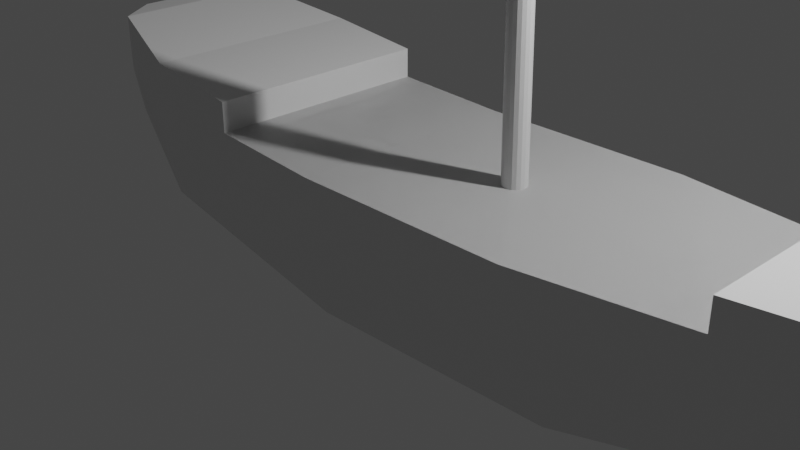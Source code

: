 # Source: WIPBoat.blend  (saved by Blender 2.82.7; exported with 4.5.12 LTS)
import bpy
from mathutils import Matrix  # noqa: F401  (used for matrix-valued properties, if any)

bpy.ops.wm.read_factory_settings(use_empty=True)
scene = bpy.context.scene
scene.name = 'Scene'

# ---- collections
col_collection = bpy.data.collections.new('Collection'); scene.collection.children.link(col_collection)

# ---- materials (node trees are filled in below, after node groups)
mat_material = bpy.data.materials.new('Material')
mat_material.alpha_threshold = 0.0
mat_material.use_transparent_shadow = False
mat_material.line_color = (0.0, 0.0, 0.0, 1.0)

# ---- material node trees
mat_material.use_nodes = True; mat_material.node_tree.nodes.clear()
_N = mat_material.node_tree.nodes; _L = mat_material.node_tree.links
n0 = _N.new('ShaderNodeOutputMaterial'); n0.name = 'Material Output'; n0.location = (300, 300)
n1 = _N.new('ShaderNodeBsdfPrincipled'); n1.name = 'Principled BSDF'; n1.location = (10, 300)
n1.distribution = 'GGX'
n1.subsurface_method = 'BURLEY'
n1.inputs[2].default_value = 0.4
n1.inputs[3].default_value = 1.45
n1.inputs[27].default_value = (0.0, 0.0, 0.0, 1.0)
n1.inputs[28].default_value = 1.0
_L.new(n1.outputs[0], n0.inputs[0])
n0.is_active_output = True

# ---- world
world_world = bpy.data.worlds.new('World'); scene.world = world_world
world_world.use_nodes = True; world_world.node_tree.nodes.clear()
_N = world_world.node_tree.nodes; _L = world_world.node_tree.links
n0 = _N.new('ShaderNodeOutputWorld'); n0.name = 'World Output'; n0.location = (300, 300)
n1 = _N.new('ShaderNodeBackground'); n1.name = 'Background'; n1.location = (10, 300)
n1.inputs[0].default_value = (0.05088, 0.05088, 0.05088, 1.0)
_L.new(n1.outputs[0], n0.inputs[0])
n0.is_active_output = True
world_world.color = (0.05088, 0.05088, 0.05088)
world_world.use_sun_shadow = False
world_world.sun_shadow_jitter_overblur = 0.0

# ---- cameras
cam_camera = bpy.data.cameras.new('Camera')
cam_camera.clip_end = 100.0
cam_camera.ortho_scale = 7.314

# ---- lights
light_light = bpy.data.lights.new('Light', 'POINT')
light_light.transmission_factor = 0.0
light_light.energy = 1000.0
light_light.shadow_soft_size = 0.1
light_light.shadow_maximum_resolution = 0.006
light_light.use_absolute_resolution = True

# ---- meshes
me_cube = bpy.data.meshes.new('Cube')
me_cube.from_pydata([(1.001, 0.8431, 0.9308), (0.9694, 0.5765, -0.2715), (1.001, -0.8384, 0.9308), (0.9694, -0.5718, -0.2715), (-0.6779, 0.9408, 0.9969), (-0.6301, 0.9767, 0.5559), (-0.6779, -0.9109, 0.9969), (-0.6301, -0.9467, 0.5559), (0.5328, 0.8777, -0.716), (0.0, 1.015, -0.6944), (-0.5, 1.015, -0.2238), (0.4839, -1.227, 0.8815), (0.01824, -1.244, 0.8607), (-0.4626, -1.206, 0.9668), (-0.5, -0.985, -0.2238), (0.0, -0.985, -0.6944), (0.5328, -0.8478, -0.716), (-0.4626, 1.236, 0.9668), (0.01824, 1.274, 0.8607), (0.4839, 1.257, 0.8815), (-0.6967, 0.5522, 0.2496), (-0.7369, -0.485, 0.9969), (-0.7369, 0.01496, 0.9969), (-0.7369, 0.515, 0.9969), (0.9694, -0.2847, -0.4097), (0.9694, 0.002346, -0.2715), (0.9694, 0.2894, -0.4097), (-0.5, 0.4666, -0.3571), (-0.5, -0.4367, -0.3571), (-0.0005584, 0.3399, -0.9519), (-0.0005584, -0.01816, -0.9519), (-0.0005584, -0.3762, -0.9519), (0.4994, 0.3744, -0.933), (0.4994, -0.01816, -0.933), (0.4994, -0.392, -0.933), (1.104, 0.5112, 0.9736), (1.159, 0.1096, 0.07815), (1.104, -0.5276, 0.9736), (1.317, 0.1034, 1.143), (1.104, -0.008175, 0.9736), (-0.7369, 0.01496, 0.2496), (-0.6967, -0.5222, 0.2496), (-0.6719, 0.2955, -0.2381), (-0.6719, 0.01496, -0.2381), (-0.6719, -0.2656, -0.2381), (-0.586, 0.1539, -0.6232), (-0.586, 0.01496, -0.6232), (-0.586, -0.1239, -0.6232), (1.317, -0.1197, 1.143), (0.9396, -0.2667, -0.5522), (0.9396, 0.002346, -0.5522), (0.9396, 0.2714, -0.5522), (1.096, -0.1943, -0.1949), (1.096, -0.0113, -0.1949), (1.096, 0.1717, -0.1949), (1.159, -0.1322, 0.07815), (1.066, 0.1615, 1.09), (2.07, 0.1288, 1.906), (2.072, 0.122, 1.866), (1.074, 0.1521, 1.048), (2.073, 0.1025, 1.831), (1.081, 0.125, 1.012), (2.074, 0.07233, 1.804), (1.086, 0.08308, 0.9832), (2.074, 0.03479, 1.787), (1.089, 0.03091, 0.9664), (2.075, -0.006066, 1.784), (1.09, -0.02587, 0.9629), (2.074, -0.04581, 1.794), (1.088, -0.08109, 0.9732), (2.073, -0.08013, 1.816), (1.084, -0.1288, 0.9961), (2.072, -0.1053, 1.848), (1.077, -0.1638, 1.029), (2.071, -0.1186, 1.886), (1.07, -0.1823, 1.069), (2.07, -0.1186, 1.926), (1.062, -0.1823, 1.11), (2.068, -0.1053, 1.965), (1.055, -0.1638, 1.15), (2.067, -0.08013, 1.997), (1.049, -0.1288, 1.183), (2.066, -0.04581, 2.019), (1.045, -0.08109, 1.206), (2.066, -0.006066, 2.029), (1.043, -0.02587, 1.216), (2.066, 0.03479, 2.025), (1.043, 0.03091, 1.213), (2.067, 0.07233, 2.009), (1.046, 0.08308, 1.196), (2.068, 0.1025, 1.982), (1.052, 0.125, 1.168), (2.069, 0.122, 1.946), (1.059, 0.1521, 1.131), (1.104, -0.008175, 0.9736), (1.194, 0.1034, 1.007), (1.104, -0.5276, 0.9736), (1.104, 0.5112, 0.9736), (1.194, -0.1197, 1.007), (0.3008, 0.125, 0.8606), (0.2673, 0.09805, 10.05), (0.309, 0.1182, 0.8613), (0.2737, 0.09273, 10.06), (0.3163, 0.09864, 0.862), (0.2794, 0.07737, 10.06), (0.3218, 0.06836, 0.8625), (0.2838, 0.05363, 10.06), (0.3252, 0.03068, 0.8628), (0.2864, 0.02407, 10.06), (0.3258, -0.01032, 0.8628), (0.287, -0.008097, 10.06), (0.3238, -0.05021, 0.8627), (0.2854, -0.03938, 10.06), (0.3193, -0.08465, 0.8623), (0.2818, -0.06641, 10.06), (0.3128, -0.1099, 0.8617), (0.2767, -0.08623, 10.06), (0.305, -0.1233, 0.861), (0.2706, -0.09671, 10.06), (0.2967, -0.1233, 0.8602), (0.2641, -0.09671, 10.05), (0.2889, -0.1099, 0.8595), (0.258, -0.08623, 10.05), (0.2824, -0.08465, 0.8589), (0.2529, -0.06641, 10.05), (0.2779, -0.05021, 0.8585), (0.2493, -0.03938, 10.05), (0.2758, -0.01032, 0.8583), (0.2477, -0.008097, 10.05), (0.2765, 0.03068, 0.8584), (0.2483, 0.02407, 10.05), (0.2798, 0.06836, 0.8587), (0.2509, 0.05363, 10.05), (0.2854, 0.09864, 0.8592), (0.2553, 0.07737, 10.05), (0.2927, 0.1182, 0.8598), (0.261, 0.09273, 10.05), (1.104, -0.5276, 0.9736), (1.104, 0.5112, 0.9736), (-0.2684, 1.015, -0.4418), (-0.2399, -1.223, 0.9177), (-0.2684, -0.985, -0.4418), (-0.2399, 1.253, 0.9177), (-0.2687, 0.4079, -0.6326), (-0.2687, -0.4087, -0.6326), (-0.4626, -1.206, 1.359), (-0.6779, -0.9109, 1.575), (-0.7369, 0.515, 1.575), (-0.6779, 0.9408, 1.575), (-0.2399, -1.223, 1.239), (-0.4626, 1.236, 1.359), (-0.7369, -0.485, 1.575), (-0.2399, 1.253, 1.239), (0.8195, -0.6665, -0.4241), (0.8238, 0.9851, 0.9139), (0.8195, 0.6799, -0.4241), (0.8238, -0.9717, 0.9139), (0.808, 0.3186, -0.5894), (0.808, -0.3216, -0.5894), (0.8238, 0.9851, 1.224), (1.001, 0.8431, 1.241), (1.104, -0.5276, 1.283), (1.306, -0.1197, 1.448), (1.104, 0.5112, 1.283), (1.001, -0.8384, 1.241), (1.104, 0.5112, 1.283), (1.306, 0.1034, 1.448), (0.8238, -0.9717, 1.224), (0.4839, -1.227, 0.8815), (0.01824, -1.244, 0.8607), (0.01824, 1.274, 0.8607), (0.4839, 1.257, 0.8815), (-0.2399, -1.223, 0.9177), (-0.2399, 1.253, 0.9177), (0.8238, 0.9851, 0.9139), (0.8238, -0.9717, 0.9139)], [(138, 97), (96, 137)], [(14, 13, 6, 7), (20, 23, 4, 5), (158, 24, 3, 153), (155, 154, 0, 1), (5, 4, 17, 10), (139, 142, 18, 9), (9, 18, 19, 8), (41, 28, 14, 7), (144, 31, 15, 141), (31, 34, 16, 15), (153, 156, 11, 16), (16, 11, 12, 15), (141, 140, 13, 14), (11, 19, 18, 12), (38, 48, 162, 166), (9, 8, 32, 29), (29, 32, 33, 30), (30, 33, 34, 31), (139, 9, 29, 143), (20, 27, 45, 42), (28, 41, 44, 47), (5, 10, 27, 20), (3, 24, 55), (26, 1, 36), (3, 55, 37, 2), (155, 1, 26, 157), (33, 50, 49, 34), (24, 158, 34, 49), (7, 6, 21, 41), (41, 21, 22, 40), (40, 22, 23, 20), (13, 140, 149, 145), (37, 48, 98, 96), (1, 0, 35, 36), (27, 143, 29, 45), (41, 40, 43, 44), (28, 47, 31, 144), (30, 46, 45, 29), (40, 20, 42, 43), (31, 47, 46, 30), (43, 42, 45, 46), (44, 43, 46, 47), (24, 25, 50, 49), (36, 35, 38), (49, 50, 53, 52), (50, 51, 54, 53), (55, 24, 49, 52), (25, 26, 51, 50), (26, 36, 54, 51), (32, 51, 50, 33), (26, 51, 32, 157), (49, 50, 51), (37, 55, 48), (36, 38, 48, 55), (38, 35, 97, 95), (52, 53, 55), (53, 36, 54), (36, 55, 53), (59, 56, 93, 91, 89, 87, 85, 83, 81, 79, 77, 75, 73, 71, 69, 67, 65, 63, 61), (88, 89, 91, 90), (86, 87, 89, 88), (84, 85, 87, 86), (82, 83, 85, 84), (80, 81, 83, 82), (78, 79, 81, 80), (76, 77, 79, 78), (74, 75, 77, 76), (72, 73, 75, 74), (70, 71, 73, 72), (68, 69, 71, 70), (66, 67, 69, 68), (64, 65, 67, 66), (62, 63, 65, 64), (57, 58, 60, 62, 64, 66, 68, 70, 72, 74, 76, 78, 80, 82, 84, 86, 88, 90, 92), (60, 61, 63, 62), (92, 93, 56, 57), (58, 59, 61, 60), (57, 56, 59, 58), (90, 91, 93, 92), (48, 96, 161, 162), (0, 154, 159, 160), (48, 39, 94, 98), (39, 38, 95, 94), (99, 100, 102, 101), (101, 102, 104, 103), (103, 104, 106, 105), (105, 106, 108, 107), (107, 108, 110, 109), (109, 110, 112, 111), (111, 112, 114, 113), (113, 114, 116, 115), (115, 116, 118, 117), (117, 118, 120, 119), (119, 120, 122, 121), (121, 122, 124, 123), (123, 124, 126, 125), (125, 126, 128, 127), (127, 128, 130, 129), (129, 130, 132, 131), (131, 132, 134, 133), (102, 100, 136, 134, 132, 130, 128, 126, 124, 122, 120, 118, 116, 114, 112, 110, 108, 106, 104), (133, 134, 136, 135), (135, 136, 100, 99), (99, 101, 103, 105, 107, 109, 111, 113, 115, 117, 119, 121, 123, 125, 127, 129, 131, 133, 135), (142, 17, 150, 152), (17, 4, 148, 150), (12, 18, 142, 140), (10, 139, 143, 27), (15, 12, 140, 141), (28, 144, 141, 14), (10, 17, 142, 139), (145, 150, 148, 146), (149, 152, 150, 145), (147, 151, 146, 148), (23, 21, 151, 147), (140, 142, 152, 149), (4, 23, 147, 148), (6, 13, 145, 146), (21, 6, 146, 151), (8, 155, 157, 32), (19, 11, 156, 154), (3, 2, 156, 153), (8, 19, 154, 155), (34, 158, 153, 16), (159, 167, 164, 160), (162, 161, 163, 166), (160, 164, 161, 165), (35, 38, 166, 163), (96, 35, 163, 161), (97, 0, 160, 165), (96, 97, 165, 161), (156, 2, 164, 167), (2, 96, 161, 164), (154, 156, 167, 159), (168, 171, 170, 169), (169, 170, 173, 172), (171, 168, 175, 174)])
_uv = me_cube.uv_layers.new(name='UVMap')
_uv.uv.foreach_set('vector', [0.375, 0.9375, 0.625, 0.9375, 0.625, 1.0, 0.375, 1.0, 0.375, 0.1875, 0.625, 0.1875, 0.625, 0.25, 0.375, 0.25, 0.3535, 0.6875, 0.375, 0.6875, 0.375, 0.75, 0.3535, 0.75, 0.375, 0.4785, 0.625, 0.4785, 0.625, 0.5, 0.375, 0.5, 0.375, 0.25, 0.625, 0.25, 0.625, 0.3125, 0.375, 0.3125, 0.375, 0.3414, 0.625, 0.3414, 0.625, 0.375, 0.375, 0.375, 0.375, 0.375, 0.625, 0.375, 0.625, 0.4375, 0.375, 0.4375, 0.125, 0.6875, 0.1875, 0.6875, 0.1875, 0.75, 0.125, 0.75, 0.2164, 0.6875, 0.25, 0.6875, 0.25, 0.75, 0.2164, 0.75, 0.25, 0.6875, 0.3125, 0.6875, 0.3125, 0.75, 0.25, 0.75, 0.375, 0.7715, 0.625, 0.7715, 0.625, 0.8125, 0.375, 0.8125, 0.375, 0.8125, 0.625, 0.8125, 0.625, 0.875, 0.375, 0.875, 0.375, 0.9086, 0.625, 0.9086, 0.625, 0.9375, 0.375, 0.9375, 0.625, 0.8125, 0.625, 0.4375, 0.625, 0.375, 0.625, 0.875, 0.625, 0.5625, 0.625, 0.6875, 0.625, 0.6875, 0.625, 0.5625, 0.25, 0.5, 0.3125, 0.5, 0.3125, 0.5625, 0.25, 0.5625, 0.25, 0.5625, 0.3125, 0.5625, 0.3125, 0.625, 0.25, 0.625, 0.25, 0.625, 0.3125, 0.625, 0.3125, 0.6875, 0.25, 0.6875, 0.2164, 0.5, 0.25, 0.5, 0.25, 0.5625, 0.2164, 0.5625, 0.375, 0.1875, 0.0, 0.0, 0.1875, 0.5625, 0.375, 0.1875, 0.0, 0.0, 0.375, 0.0625, 0.375, 0.0625, 0.1875, 0.6875, 0.125, 0.5, 0.1875, 0.5, 0.1875, 0.5625, 0.125, 0.5625, 0.375, 0.75, 0.375, 0.6875, 0.375, 0.75, 0.375, 0.5625, 0.375, 0.5, 0.375, 0.5625, 0.375, 0.75, 0.375, 0.6875, 0.625, 0.6875, 0.625, 0.75, 0.3535, 0.5, 0.375, 0.5, 0.375, 0.5625, 0.3535, 0.5625, 0.0, 0.0, 0.0, 0.0, 0.0, 0.0, 0.0, 0.0, 0.375, 0.6875, 0.3535, 0.6875, 0.3125, 0.6875, 0.375, 0.6875, 0.375, 0.0, 0.625, 0.0, 0.625, 0.0625, 0.375, 0.0625, 0.375, 0.0625, 0.625, 0.0625, 0.625, 0.125, 0.375, 0.125, 0.375, 0.125, 0.625, 0.125, 0.625, 0.1875, 0.375, 0.1875, 0.625, 0.9375, 0.625, 0.9086, 0.625, 0.9086, 0.625, 0.9375, 0.625, 0.6875, 0.625, 0.6875, 0.625, 0.6875, 0.625, 0.6875, 0.375, 0.5, 0.625, 0.5, 0.625, 0.5, 0.375, 0.5, 0.0, 0.0, 0.1158, 0.2605, 0.25, 0.5625, 0.1875, 0.5625, 0.375, 0.0625, 0.375, 0.125, 0.375, 0.125, 0.375, 0.0625, 0.1875, 0.6875, 0.1875, 0.6875, 0.25, 0.6875, 0.2164, 0.6875, 0.25, 0.625, 0.1875, 0.625, 0.1875, 0.5625, 0.25, 0.5625, 0.375, 0.125, 0.375, 0.1875, 0.375, 0.1875, 0.375, 0.125, 0.25, 0.6875, 0.1875, 0.6875, 0.1875, 0.625, 0.25, 0.625, 0.375, 0.125, 0.375, 0.1875, 0.1875, 0.5625, 0.1875, 0.625, 0.375, 0.0625, 0.375, 0.125, 0.1875, 0.625, 0.1875, 0.6875, 0.375, 0.6875, 0.375, 0.625, 0.375, 0.625, 0.375, 0.6875, 0.375, 0.5, 0.625, 0.5625, 0.625, 0.5625, 0.375, 0.6875, 0.375, 0.625, 0.375, 0.625, 0.375, 0.6875, 0.375, 0.625, 0.375, 0.5625, 0.375, 0.5625, 0.375, 0.625, 0.375, 0.75, 0.375, 0.6875, 0.375, 0.6875, 0.375, 0.75, 0.375, 0.625, 0.375, 0.5625, 0.375, 0.5625, 0.375, 0.625, 0.375, 0.5625, 0.375, 0.5625, 0.375, 0.5625, 0.375, 0.5625, 0.0, 0.0, 0.0, 0.0, 0.0, 0.0, 0.0, 0.0, 0.0, 0.0, 0.0, 0.0, 0.0, 0.0, 0.0, 0.0, 0.375, 0.6875, 0.375, 0.625, 0.375, 0.5625, 0.625, 0.6875, 0.375, 0.6875, 0.625, 0.6875, 0.375, 0.5, 0.625, 0.5625, 0.625, 0.6875, 0.375, 0.6875, 0.625, 0.5625, 0.625, 0.5625, 0.625, 0.5625, 0.625, 0.5625, 0.375, 0.75, 0.375, 0.625, 0.375, 0.75, 0.375, 0.625, 0.375, 0.5625, 0.375, 0.5625, 0.375, 0.5625, 0.375, 0.75, 0.375, 0.625, 0.3279, 0.477, 0.25, 0.49, 0.1721, 0.477, 0.1026, 0.4394, 0.04908, 0.3813, 0.01734, 0.3089, 0.01082, 0.2302, 0.03021, 0.1536, 0.07343, 0.08745, 0.1358, 0.03893, 0.2105, 0.01327, 0.2895, 0.01327, 0.3642, 0.03893, 0.4266, 0.08745, 0.4698, 0.1536, 0.4892, 0.2302, 0.4827, 0.3089, 0.4509, 0.3813, 0.3974, 0.4394, 0.1579, 0.5, 0.1579, 1.0, 0.1053, 1.0, 0.1053, 0.5, 0.2105, 0.5, 0.2105, 1.0, 0.1579, 1.0, 0.1579, 0.5, 0.2632, 0.5, 0.2632, 1.0, 0.2105, 1.0, 0.2105, 0.5, 0.3158, 0.5, 0.3158, 1.0, 0.2632, 1.0, 0.2632, 0.5, 0.3684, 0.5, 0.3684, 1.0, 0.3158, 1.0, 0.3158, 0.5, 0.4211, 0.5, 0.4211, 1.0, 0.3684, 1.0, 0.3684, 0.5, 0.4737, 0.5, 0.4737, 1.0, 0.4211, 1.0, 0.4211, 0.5, 0.5263, 0.5, 0.5263, 1.0, 0.4737, 1.0, 0.4737, 0.5, 0.5789, 0.5, 0.5789, 1.0, 0.5263, 1.0, 0.5263, 0.5, 0.6316, 0.5, 0.6316, 1.0, 0.5789, 1.0, 0.5789, 0.5, 0.6842, 0.5, 0.6842, 1.0, 0.6316, 1.0, 0.6316, 0.5, 0.7368, 0.5, 0.7368, 1.0, 0.6842, 1.0, 0.6842, 0.5, 0.7895, 0.5, 0.7895, 1.0, 0.7368, 1.0, 0.7368, 0.5, 0.8421, 0.5, 0.8421, 1.0, 0.7895, 1.0, 0.7895, 0.5, 0.75, 0.49, 0.8279, 0.477, 0.8974, 0.4394, 0.9509, 0.3813, 0.9827, 0.3089, 0.9892, 0.2302, 0.9698, 0.1536, 0.9266, 0.08745, 0.8642, 0.03893, 0.7895, 0.01327, 0.7105, 0.01327, 0.6358, 0.03893, 0.5734, 0.08745, 0.5302, 0.1536, 0.5108, 0.2302, 0.5173, 0.3089, 0.5491, 0.3813, 0.6026, 0.4394, 0.6721, 0.477, 0.8947, 0.5, 0.8947, 1.0, 0.8421, 1.0, 0.8421, 0.5, 0.05263, 0.5, 0.05263, 1.0, 1.416e-07, 1.0, 1.416e-07, 0.5, 0.9474, 0.5, 0.9474, 1.0, 0.8947, 1.0, 0.8947, 0.5, 1.0, 0.5, 1.0, 1.0, 0.9474, 1.0, 0.9474, 0.5, 0.1053, 0.5, 0.1053, 1.0, 0.05263, 1.0, 0.05263, 0.5, 0.0, 0.0, 0.0, 0.0, 0.0, 0.0, 0.0, 0.0, 0.625, 0.5, 0.625, 0.4785, 0.625, 0.4785, 0.625, 0.5, 0.625, 0.6875, 0.625, 0.625, 0.625, 0.625, 0.625, 0.6875, 0.625, 0.625, 0.625, 0.5625, 0.625, 0.5625, 0.625, 0.625, 1.0, 0.5, 1.0, 1.0, 0.9474, 1.0, 0.9474, 0.5, 0.9474, 0.5, 0.9474, 1.0, 0.8947, 1.0, 0.8947, 0.5, 0.8947, 0.5, 0.8947, 1.0, 0.8421, 1.0, 0.8421, 0.5, 0.8421, 0.5, 0.8421, 1.0, 0.7895, 1.0, 0.7895, 0.5, 0.7895, 0.5, 0.7895, 1.0, 0.7368, 1.0, 0.7368, 0.5, 0.7368, 0.5, 0.7368, 1.0, 0.6842, 1.0, 0.6842, 0.5, 0.6842, 0.5, 0.6842, 1.0, 0.6316, 1.0, 0.6316, 0.5, 0.6316, 0.5, 0.6316, 1.0, 0.5789, 1.0, 0.5789, 0.5, 0.5789, 0.5, 0.5789, 1.0, 0.5263, 1.0, 0.5263, 0.5, 0.5263, 0.5, 0.5263, 1.0, 0.4737, 1.0, 0.4737, 0.5, 0.4737, 0.5, 0.4737, 1.0, 0.4211, 1.0, 0.4211, 0.5, 0.4211, 0.5, 0.4211, 1.0, 0.3684, 1.0, 0.3684, 0.5, 0.3684, 0.5, 0.3684, 1.0, 0.3158, 1.0, 0.3158, 0.5, 0.3158, 0.5, 0.3158, 1.0, 0.2632, 1.0, 0.2632, 0.5, 0.2632, 0.5, 0.2632, 1.0, 0.2105, 1.0, 0.2105, 0.5, 0.2105, 0.5, 0.2105, 1.0, 0.1579, 1.0, 0.1579, 0.5, 0.1579, 0.5, 0.1579, 1.0, 0.1053, 1.0, 0.1053, 0.5, 0.3279, 0.477, 0.25, 0.49, 0.1721, 0.477, 0.1026, 0.4394, 0.04908, 0.3813, 0.01734, 0.3089, 0.01082, 0.2302, 0.03021, 0.1536, 0.07343, 0.08745, 0.1358, 0.03893, 0.2105, 0.01327, 0.2895, 0.01327, 0.3642, 0.03893, 0.4266, 0.08745, 0.4698, 0.1536, 0.4892, 0.2302, 0.4827, 0.3089, 0.4509, 0.3813, 0.3974, 0.4394, 0.1053, 0.5, 0.1053, 1.0, 0.05263, 1.0, 0.05263, 0.5, 0.05263, 0.5, 0.05263, 1.0, 1.416e-07, 1.0, 1.416e-07, 0.5, 0.75, 0.49, 0.8279, 0.477, 0.8974, 0.4394, 0.9509, 0.3813, 0.9827, 0.3089, 0.9892, 0.2302, 0.9698, 0.1536, 0.9266, 0.08745, 0.8642, 0.03893, 0.7895, 0.01327, 0.7105, 0.01327, 0.6358, 0.03893, 0.5734, 0.08745, 0.5302, 0.1536, 0.5108, 0.2302, 0.5173, 0.3089, 0.5491, 0.3813, 0.6026, 0.4394, 0.6721, 0.477, 0.625, 0.3414, 0.625, 0.3125, 0.625, 0.3125, 0.625, 0.3414, 0.625, 0.3125, 0.625, 0.25, 0.625, 0.25, 0.625, 0.3125, 0.625, 0.875, 0.625, 0.375, 0.625, 0.3414, 0.625, 0.9086, 0.1875, 0.5, 0.2164, 0.5, 0.2164, 0.5625, 0.1875, 0.5625, 0.375, 0.875, 0.625, 0.875, 0.625, 0.9086, 0.375, 0.9086, 0.1875, 0.6875, 0.2164, 0.6875, 0.2164, 0.75, 0.1875, 0.75, 0.375, 0.3125, 0.625, 0.3125, 0.625, 0.3414, 0.375, 0.3414, 0.625, 0.9375, 0.625, 0.3125, 0.625, 0.25, 0.625, 1.0, 0.625, 0.9086, 0.625, 0.3414, 0.625, 0.3125, 0.625, 0.9375, 0.625, 0.1875, 0.625, 0.0625, 0.625, 0.0, 0.625, 0.25, 0.0, 0.0, 0.0, 0.0, 0.0, 0.0, 0.0, 0.0, 0.625, 0.9086, 0.625, 0.3414, 0.625, 0.3414, 0.625, 0.9086, 0.625, 0.25, 0.625, 0.1875, 0.625, 0.1875, 0.625, 0.25, 0.625, 1.0, 0.625, 0.9375, 0.625, 0.9375, 0.625, 1.0, 0.625, 0.0625, 0.625, 0.0, 0.625, 0.0, 0.625, 0.0625, 0.3125, 0.5, 0.3535, 0.5, 0.3535, 0.5625, 0.3125, 0.5625, 0.625, 0.4375, 0.625, 0.8125, 0.625, 0.7715, 0.625, 0.4785, 0.375, 0.75, 0.625, 0.75, 0.625, 0.7715, 0.375, 0.7715, 0.375, 0.4375, 0.625, 0.4375, 0.625, 0.4785, 0.375, 0.4785, 0.3125, 0.6875, 0.3535, 0.6875, 0.3535, 0.75, 0.3125, 0.75, 0.625, 0.4785, 0.625, 0.7715, 0.625, 0.75, 0.625, 0.5, 0.0, 0.0, 0.0, 0.0, 0.0, 0.0, 0.0, 0.0, 0.625, 0.5, 0.625, 0.75, 0.0, 0.0, 0.0, 0.0, 0.625, 0.5625, 0.625, 0.5625, 0.625, 0.5625, 0.625, 0.5625, 0.0, 0.0, 0.0, 0.0, 0.0, 0.0, 0.0, 0.0, 0.0, 0.0, 0.0, 0.0, 0.0, 0.0, 0.0, 0.0, 0.0, 0.0, 0.0, 0.0, 0.0, 0.0, 0.0, 0.0, 0.625, 0.7715, 0.625, 0.75, 0.625, 0.75, 0.625, 0.7715, 0.0, 0.0, 0.0, 0.0, 0.0, 0.0, 0.0, 0.0, 0.625, 0.4785, 0.625, 0.7715, 0.625, 0.7715, 0.625, 0.4785, 0.625, 0.8125, 0.625, 0.4375, 0.625, 0.375, 0.625, 0.875, 0.625, 0.875, 0.625, 0.375, 0.625, 0.3414, 0.625, 0.9086, 0.625, 0.4375, 0.625, 0.8125, 0.625, 0.7715, 0.625, 0.4785])
me_cube.materials.append(mat_material)
me_cube.use_remesh_preserve_volume = False
me_cube.use_remesh_preserve_attributes = False
me_cube.use_mirror_vertex_groups = False
me_cube.update()

# ---- objects
ob_cube = bpy.data.objects.new('Cube', me_cube)
ob_light = bpy.data.objects.new('Light', light_light)
ob_camera = bpy.data.objects.new('Camera', cam_camera)

# ---- transforms, parenting, visibility, modifiers, constraints
ob_cube.location = (0.0, 0.0, 0.0)
ob_cube.scale = (4.98, 1.0, 1.0)
ob_cube.lock_rotations_4d = False
ob_cube.empty_display_type = 'ARROWS'
ob_cube.lineart.crease_threshold = 0.0
ob_light.location = (4.076, 1.005, 5.904)
ob_light.rotation_euler = (0.6503, 0.05522, 1.866)
ob_light.lock_rotations_4d = False
ob_light.empty_display_type = 'ARROWS'
ob_light.color = (0.0, 0.0, 0.0, 0.0)
ob_light.lineart.crease_threshold = 0.0
ob_camera.location = (7.359, -6.926, 4.958)
ob_camera.rotation_euler = (1.109, 0.0, 0.8149)
ob_camera.lock_rotations_4d = False
ob_camera.empty_display_type = 'ARROWS'
ob_camera.color = (0.0, 0.0, 0.0, 0.0)
ob_camera.display_type = 'WIRE'
ob_camera.lineart.crease_threshold = 0.0

# ---- collection membership
col_collection.objects.link(ob_cube)
col_collection.objects.link(ob_light)
col_collection.objects.link(ob_camera)

# ---- scene / render settings (as saved in the file)
scene.camera = ob_camera
scene.frame_start = 1; scene.frame_end = 250; scene.frame_set(1)
scene.render.engine = 'BLENDER_EEVEE_NEXT'
scene.cycles.use_denoising = False
scene.cycles.samples = 128
scene.cycles.sampling_pattern = 'TABULATED_SOBOL'
scene.cycles.use_adaptive_sampling = False
scene.cycles.use_light_tree = False
scene.view_settings.view_transform = 'Filmic'
bpy.context.view_layer.update()
